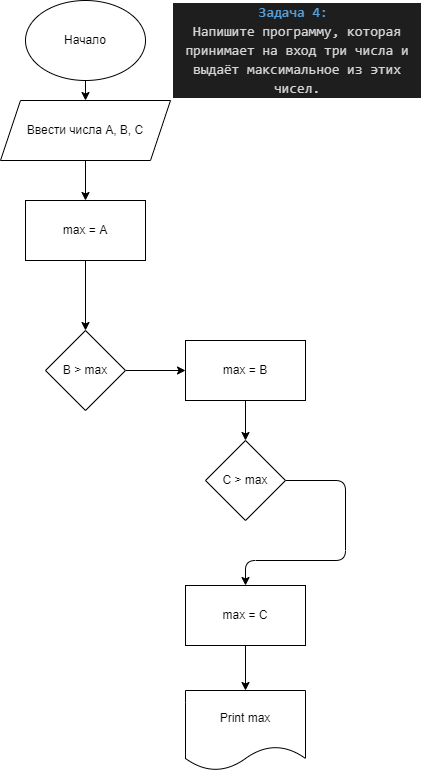

The diagram above was exported from draw.io. Its source (the exported page's mxGraphModel, read from the mxfile embedded in the PNG):
<mxGraphModel dx="452" dy="583" grid="1" gridSize="10" guides="1" tooltips="1" connect="1" arrows="1" fold="1" page="1" pageScale="1" pageWidth="827" pageHeight="1169" math="0" shadow="0">
  <root>
    <mxCell id="0" />
    <mxCell id="1" parent="0" />
    <mxCell id="2" value="&lt;div style=&quot;color: rgb(212, 212, 212); background-color: rgb(30, 30, 30); font-family: Consolas, &amp;quot;Courier New&amp;quot;, monospace; font-size: 14px; line-height: 19px;&quot;&gt;&lt;span style=&quot;color: rgb(86, 156, 214); font-weight: bold;&quot;&gt;Задача 4:&amp;nbsp;&lt;/span&gt;&lt;/div&gt;&lt;div style=&quot;color: rgb(212, 212, 212); background-color: rgb(30, 30, 30); font-family: Consolas, &amp;quot;Courier New&amp;quot;, monospace; font-size: 14px; line-height: 19px;&quot;&gt;Напишите программу, которая принимает на вход три числа и выдаёт максимальное из этих чисел.&lt;/div&gt;" style="text;strokeColor=none;align=center;fillColor=none;html=1;verticalAlign=middle;whiteSpace=wrap;rounded=0;" vertex="1" parent="1">
      <mxGeometry x="577" width="250" height="100" as="geometry" />
    </mxCell>
    <mxCell id="5" value="" style="edgeStyle=none;html=1;" edge="1" parent="1" source="3" target="4">
      <mxGeometry relative="1" as="geometry" />
    </mxCell>
    <mxCell id="3" value="Начало" style="ellipse;whiteSpace=wrap;html=1;" vertex="1" parent="1">
      <mxGeometry x="430" width="120" height="80" as="geometry" />
    </mxCell>
    <mxCell id="9" value="" style="edgeStyle=none;html=1;entryX=0.5;entryY=0;entryDx=0;entryDy=0;" edge="1" parent="1" source="4" target="11">
      <mxGeometry relative="1" as="geometry">
        <mxPoint x="490" y="190" as="targetPoint" />
      </mxGeometry>
    </mxCell>
    <mxCell id="4" value="Ввести числа A, B, C" style="shape=parallelogram;perimeter=parallelogramPerimeter;whiteSpace=wrap;html=1;fixedSize=1;" vertex="1" parent="1">
      <mxGeometry x="405" y="100" width="170" height="60" as="geometry" />
    </mxCell>
    <mxCell id="13" value="" style="edgeStyle=none;html=1;" edge="1" parent="1" source="11" target="12">
      <mxGeometry relative="1" as="geometry" />
    </mxCell>
    <mxCell id="11" value="max = A" style="rounded=0;whiteSpace=wrap;html=1;" vertex="1" parent="1">
      <mxGeometry x="430" y="200" width="120" height="60" as="geometry" />
    </mxCell>
    <mxCell id="15" value="" style="edgeStyle=none;html=1;" edge="1" parent="1" source="12" target="14">
      <mxGeometry relative="1" as="geometry" />
    </mxCell>
    <mxCell id="12" value="B &amp;gt; max" style="rhombus;whiteSpace=wrap;html=1;rounded=0;" vertex="1" parent="1">
      <mxGeometry x="450" y="330" width="80" height="80" as="geometry" />
    </mxCell>
    <mxCell id="17" value="" style="edgeStyle=none;html=1;" edge="1" parent="1" source="14" target="16">
      <mxGeometry relative="1" as="geometry" />
    </mxCell>
    <mxCell id="14" value="max = B" style="whiteSpace=wrap;html=1;rounded=0;" vertex="1" parent="1">
      <mxGeometry x="590" y="340" width="120" height="60" as="geometry" />
    </mxCell>
    <mxCell id="19" value="" style="edgeStyle=none;html=1;exitX=1;exitY=0.5;exitDx=0;exitDy=0;" edge="1" parent="1" source="16" target="18">
      <mxGeometry relative="1" as="geometry">
        <Array as="points">
          <mxPoint x="750" y="480" />
          <mxPoint x="750" y="560" />
          <mxPoint x="650" y="560" />
        </Array>
      </mxGeometry>
    </mxCell>
    <mxCell id="16" value="C &amp;gt; max" style="rhombus;whiteSpace=wrap;html=1;rounded=0;" vertex="1" parent="1">
      <mxGeometry x="610" y="440" width="80" height="80" as="geometry" />
    </mxCell>
    <mxCell id="21" value="" style="edgeStyle=none;html=1;entryX=0.5;entryY=0;entryDx=0;entryDy=0;" edge="1" parent="1" source="18" target="22">
      <mxGeometry relative="1" as="geometry">
        <mxPoint x="650" y="725" as="targetPoint" />
      </mxGeometry>
    </mxCell>
    <mxCell id="18" value="max = C" style="whiteSpace=wrap;html=1;rounded=0;" vertex="1" parent="1">
      <mxGeometry x="590" y="585" width="120" height="60" as="geometry" />
    </mxCell>
    <mxCell id="22" value="Print max" style="shape=document;whiteSpace=wrap;html=1;boundedLbl=1;rounded=0;" vertex="1" parent="1">
      <mxGeometry x="590" y="690" width="120" height="80" as="geometry" />
    </mxCell>
  </root>
</mxGraphModel>